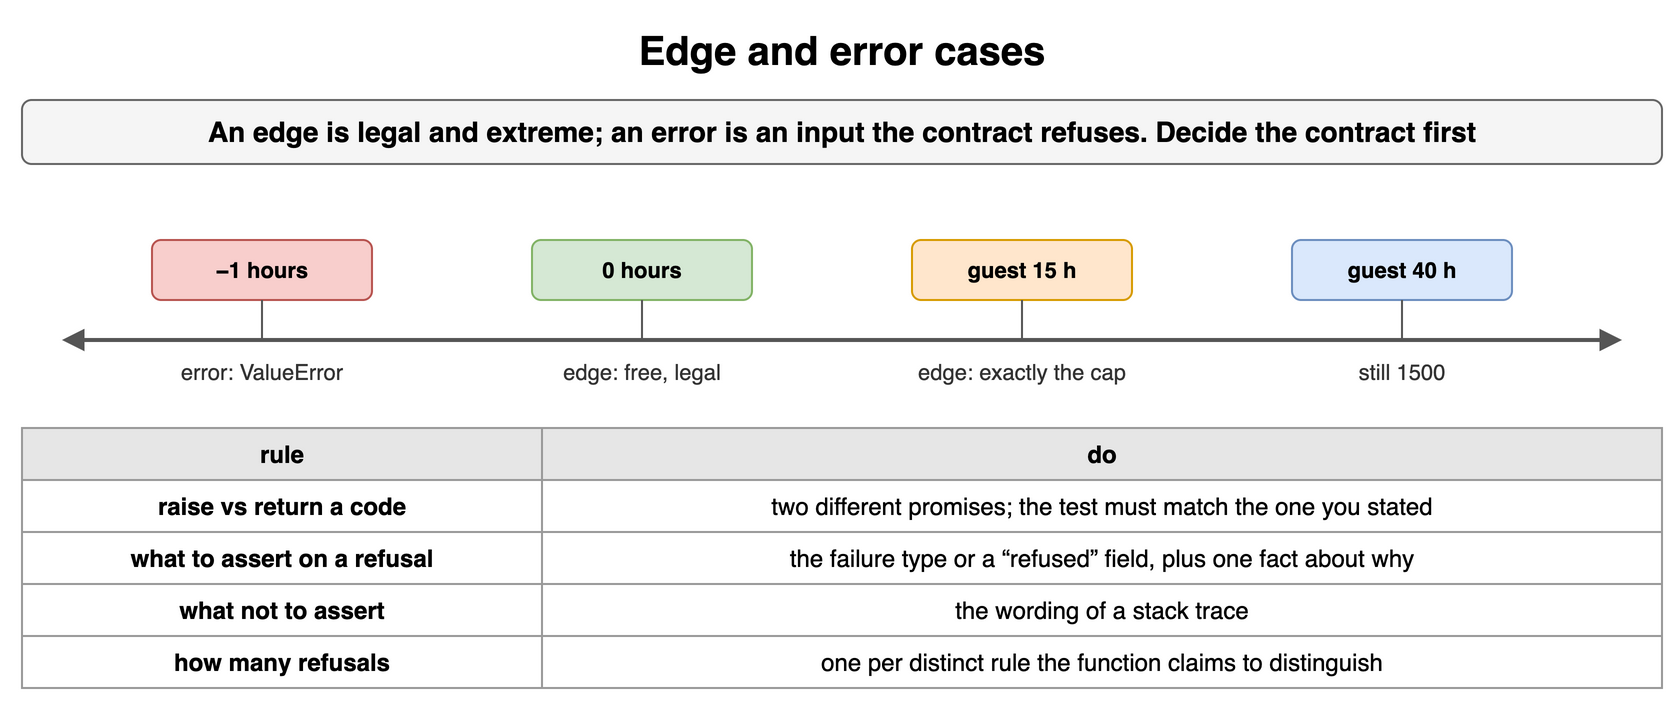

The diagram above was exported from draw.io. Its source (the exported page's mxGraphModel, read from the mxfile embedded in the PNG):
<mxGraphModel dx="900" dy="364" grid="1" gridSize="10" guides="1" tooltips="1" connect="1" arrows="1" fold="1" page="1" pageScale="1" pageWidth="900" pageHeight="364" math="0" shadow="0">
  <root>
    <mxCell id="0" />
    <mxCell id="1" parent="0" />
    <mxCell id="t101" value="Edge and error cases" style="text;html=1;align=center;verticalAlign=middle;whiteSpace=wrap;fontSize=20;fontStyle=1;" vertex="1" parent="1">
      <mxGeometry x="40" y="10" width="820" height="30" as="geometry" />
    </mxCell>
    <mxCell id="t102" value="An edge is legal and extreme; an error is an input the contract refuses. Decide the contract first" style="rounded=1;whiteSpace=wrap;html=1;fillColor=#f5f5f5;strokeColor=#666666;fontStyle=1;fontSize=14;" vertex="1" parent="1">
      <mxGeometry x="40" y="50" width="820" height="32" as="geometry" />
    </mxCell>
    <mxCell id="t103" value="" style="endArrow=block;startArrow=block;html=1;strokeColor=#555555;strokeWidth=2;" edge="1" parent="1">
      <mxGeometry relative="1" as="geometry">
        <mxPoint x="60" y="170" as="sourcePoint" />
        <mxPoint x="840" y="170" as="targetPoint" />
      </mxGeometry>
    </mxCell>
    <mxCell id="t104" value="−1 hours" style="rounded=1;whiteSpace=wrap;html=1;fillColor=#f8cecc;strokeColor=#b85450;fontSize=11;align=center;fontStyle=1;" vertex="1" parent="1">
      <mxGeometry x="105" y="120" width="110" height="30" as="geometry" />
    </mxCell>
    <mxCell id="t105" value="" style="endArrow=none;html=1;strokeColor=#555555;" edge="1" parent="1">
      <mxGeometry relative="1" as="geometry">
        <mxPoint x="160" y="150" as="sourcePoint" />
        <mxPoint x="160" y="170" as="targetPoint" />
      </mxGeometry>
    </mxCell>
    <mxCell id="t106" value="error: ValueError" style="text;html=1;whiteSpace=wrap;fontSize=11;align=center;verticalAlign=middle;fontSize=11;fontColor=#333333;" vertex="1" parent="1">
      <mxGeometry x="70" y="178" width="180" height="16" as="geometry" />
    </mxCell>
    <mxCell id="t107" value="0 hours" style="rounded=1;whiteSpace=wrap;html=1;fillColor=#d5e8d4;strokeColor=#82b366;fontSize=11;align=center;fontStyle=1;" vertex="1" parent="1">
      <mxGeometry x="295" y="120" width="110" height="30" as="geometry" />
    </mxCell>
    <mxCell id="t108" value="" style="endArrow=none;html=1;strokeColor=#555555;" edge="1" parent="1">
      <mxGeometry relative="1" as="geometry">
        <mxPoint x="350" y="150" as="sourcePoint" />
        <mxPoint x="350" y="170" as="targetPoint" />
      </mxGeometry>
    </mxCell>
    <mxCell id="t109" value="edge: free, legal" style="text;html=1;whiteSpace=wrap;fontSize=11;align=center;verticalAlign=middle;fontSize=11;fontColor=#333333;" vertex="1" parent="1">
      <mxGeometry x="260" y="178" width="180" height="16" as="geometry" />
    </mxCell>
    <mxCell id="t1010" value="guest 15 h" style="rounded=1;whiteSpace=wrap;html=1;fillColor=#ffe6cc;strokeColor=#d79b00;fontSize=11;align=center;fontStyle=1;" vertex="1" parent="1">
      <mxGeometry x="485" y="120" width="110" height="30" as="geometry" />
    </mxCell>
    <mxCell id="t1011" value="" style="endArrow=none;html=1;strokeColor=#555555;" edge="1" parent="1">
      <mxGeometry relative="1" as="geometry">
        <mxPoint x="540" y="150" as="sourcePoint" />
        <mxPoint x="540" y="170" as="targetPoint" />
      </mxGeometry>
    </mxCell>
    <mxCell id="t1012" value="edge: exactly the cap" style="text;html=1;whiteSpace=wrap;fontSize=11;align=center;verticalAlign=middle;fontSize=11;fontColor=#333333;" vertex="1" parent="1">
      <mxGeometry x="450" y="178" width="180" height="16" as="geometry" />
    </mxCell>
    <mxCell id="t1013" value="guest 40 h" style="rounded=1;whiteSpace=wrap;html=1;fillColor=#dae8fc;strokeColor=#6c8ebf;fontSize=11;align=center;fontStyle=1;" vertex="1" parent="1">
      <mxGeometry x="675" y="120" width="110" height="30" as="geometry" />
    </mxCell>
    <mxCell id="t1014" value="" style="endArrow=none;html=1;strokeColor=#555555;" edge="1" parent="1">
      <mxGeometry relative="1" as="geometry">
        <mxPoint x="730" y="150" as="sourcePoint" />
        <mxPoint x="730" y="170" as="targetPoint" />
      </mxGeometry>
    </mxCell>
    <mxCell id="t1015" value="still 1500" style="text;html=1;whiteSpace=wrap;fontSize=11;align=center;verticalAlign=middle;fontSize=11;fontColor=#333333;" vertex="1" parent="1">
      <mxGeometry x="640" y="178" width="180" height="16" as="geometry" />
    </mxCell>
    <mxCell id="t1016" value="rule" style="whiteSpace=wrap;html=1;fillColor=#e6e6e6;strokeColor=#999999;fontStyle=1;fontSize=12;" vertex="1" parent="1">
      <mxGeometry x="40" y="214" width="260" height="26" as="geometry" />
    </mxCell>
    <mxCell id="t1017" value="do" style="whiteSpace=wrap;html=1;fillColor=#e6e6e6;strokeColor=#999999;fontStyle=1;fontSize=12;" vertex="1" parent="1">
      <mxGeometry x="300" y="214" width="560" height="26" as="geometry" />
    </mxCell>
    <mxCell id="t1018" value="raise vs return a code" style="whiteSpace=wrap;html=1;strokeColor=#999999;fontSize=12;fillColor=#ffffff;fontStyle=1;" vertex="1" parent="1">
      <mxGeometry x="40" y="240" width="260" height="26" as="geometry" />
    </mxCell>
    <mxCell id="t1019" value="two different promises; the test must match the one you stated" style="whiteSpace=wrap;html=1;strokeColor=#999999;fontSize=12;fillColor=#ffffff;" vertex="1" parent="1">
      <mxGeometry x="300" y="240" width="560" height="26" as="geometry" />
    </mxCell>
    <mxCell id="t1020" value="what to assert on a refusal" style="whiteSpace=wrap;html=1;strokeColor=#999999;fontSize=12;fillColor=#ffffff;fontStyle=1;" vertex="1" parent="1">
      <mxGeometry x="40" y="266" width="260" height="26" as="geometry" />
    </mxCell>
    <mxCell id="t1021" value="the failure type or a “refused” field, plus one fact about why" style="whiteSpace=wrap;html=1;strokeColor=#999999;fontSize=12;fillColor=#ffffff;" vertex="1" parent="1">
      <mxGeometry x="300" y="266" width="560" height="26" as="geometry" />
    </mxCell>
    <mxCell id="t1022" value="what not to assert" style="whiteSpace=wrap;html=1;strokeColor=#999999;fontSize=12;fillColor=#ffffff;fontStyle=1;" vertex="1" parent="1">
      <mxGeometry x="40" y="292" width="260" height="26" as="geometry" />
    </mxCell>
    <mxCell id="t1023" value="the wording of a stack trace" style="whiteSpace=wrap;html=1;strokeColor=#999999;fontSize=12;fillColor=#ffffff;" vertex="1" parent="1">
      <mxGeometry x="300" y="292" width="560" height="26" as="geometry" />
    </mxCell>
    <mxCell id="t1024" value="how many refusals" style="whiteSpace=wrap;html=1;strokeColor=#999999;fontSize=12;fillColor=#ffffff;fontStyle=1;" vertex="1" parent="1">
      <mxGeometry x="40" y="318" width="260" height="26" as="geometry" />
    </mxCell>
    <mxCell id="t1025" value="one per distinct rule the function claims to distinguish" style="whiteSpace=wrap;html=1;strokeColor=#999999;fontSize=12;fillColor=#ffffff;" vertex="1" parent="1">
      <mxGeometry x="300" y="318" width="560" height="26" as="geometry" />
    </mxCell>
  </root>
</mxGraphModel>